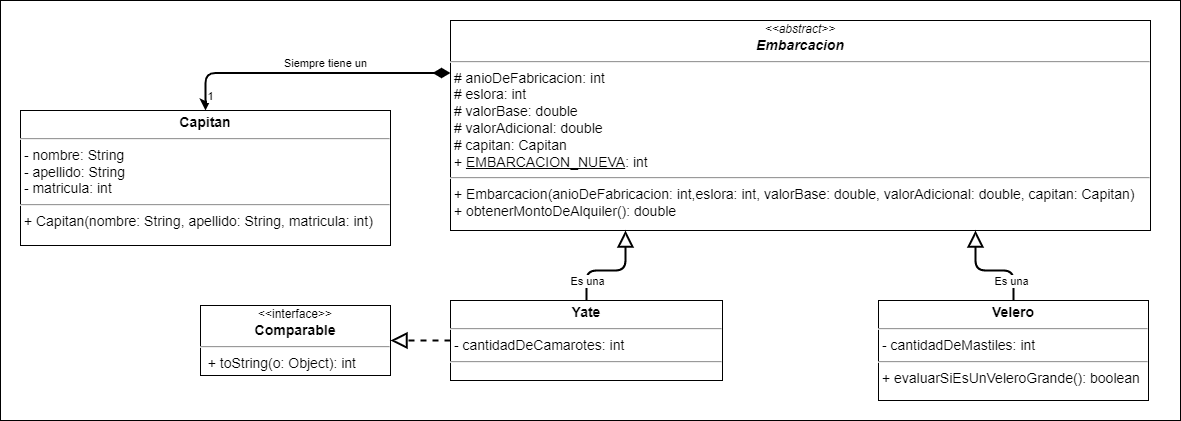

The diagram above was exported from draw.io. Its source (the exported page's mxGraphModel, read from the mxfile embedded in the PNG):
<mxGraphModel dx="1912" dy="3042" grid="1" gridSize="10" guides="1" tooltips="1" connect="1" arrows="1" fold="1" page="1" pageScale="1" pageWidth="827" pageHeight="1169" math="0" shadow="0">
  <root>
    <mxCell id="WIyWlLk6GJQsqaUBKTNV-0" />
    <mxCell id="WIyWlLk6GJQsqaUBKTNV-1" parent="WIyWlLk6GJQsqaUBKTNV-0" />
    <mxCell id="MvcSfsvhsIuprzJAYZkV-0" value="&lt;font style=&quot;font-size: 16px;&quot;&gt;&lt;font style=&quot;font-size: 16px;&quot;&gt;&lt;br&gt;&lt;/font&gt;&lt;/font&gt;" style="rounded=0;whiteSpace=wrap;html=1;align=left;verticalAlign=top;fontSize=30;fontStyle=1;spacingTop=10;spacing=2;spacingLeft=20;fontFamily=Verdana;" parent="WIyWlLk6GJQsqaUBKTNV-1" vertex="1">
      <mxGeometry x="-600" y="-2180" width="1180" height="420" as="geometry" />
    </mxCell>
    <mxCell id="MvcSfsvhsIuprzJAYZkV-1" value="&lt;div style=&quot;text-align: center;&quot;&gt;&lt;i style=&quot;background-color: initial; font-size: 12px;&quot;&gt;&amp;lt;&amp;lt;abstract&amp;gt;&amp;gt;&lt;/i&gt;&lt;/div&gt;&lt;div style=&quot;text-align: center;&quot;&gt;&lt;b&gt;&lt;i&gt;Embarcacion&lt;/i&gt;&lt;/b&gt;&lt;/div&gt;&lt;hr style=&quot;font-size: 14px;&quot;&gt;&lt;p style=&quot;margin: 0px 0px 0px 4px; font-size: 14px;&quot;&gt;&lt;/p&gt;&amp;nbsp;# anioDeFabricacion: int&lt;br&gt;&amp;nbsp;# eslora: int&lt;br&gt;&amp;nbsp;# valorBase: double&lt;br&gt;&amp;nbsp;# valorAdicional: double&lt;br&gt;&amp;nbsp;# capitan: Capitan&lt;br&gt;&amp;nbsp;+&amp;nbsp;&lt;u&gt;EMBARCACION_NUEVA&lt;/u&gt;: int&lt;br&gt;&lt;hr style=&quot;font-size: 14px;&quot;&gt;&lt;i&gt;&amp;nbsp;&lt;/i&gt;+ Embarcacion(anioDeFabricacion: int,eslora: int, valorBase: double, valorAdicional: double, capitan: Capitan)&lt;br&gt;&lt;p style=&quot;margin: 0px 0px 0px 4px;&quot;&gt;&lt;/p&gt;&amp;nbsp;+ obtenerMontoDeAlquiler(): double" style="verticalAlign=top;align=left;overflow=fill;fontSize=14;fontFamily=Helvetica;html=1;spacing=2;spacingTop=0;" parent="WIyWlLk6GJQsqaUBKTNV-1" vertex="1">
      <mxGeometry x="-150" y="-2160" width="700" height="210" as="geometry" />
    </mxCell>
    <mxCell id="MvcSfsvhsIuprzJAYZkV-2" style="edgeStyle=orthogonalEdgeStyle;rounded=1;orthogonalLoop=1;jettySize=auto;html=1;entryX=0.25;entryY=1;entryDx=0;entryDy=0;strokeWidth=2;endArrow=block;endFill=0;endSize=12;" parent="WIyWlLk6GJQsqaUBKTNV-1" source="LtT_zoDD4wVeDJvXFd2j-0" target="MvcSfsvhsIuprzJAYZkV-1" edge="1">
      <mxGeometry relative="1" as="geometry">
        <mxPoint x="-380" y="-1831.25" as="sourcePoint" />
      </mxGeometry>
    </mxCell>
    <mxCell id="q-RRRRDQLt98JG_mkmnz-3" value="Es una" style="edgeLabel;html=1;align=center;verticalAlign=middle;resizable=0;points=[];" parent="MvcSfsvhsIuprzJAYZkV-2" vertex="1" connectable="0">
      <mxGeometry x="0.2074" relative="1" as="geometry">
        <mxPoint x="-36" y="10" as="offset" />
      </mxGeometry>
    </mxCell>
    <mxCell id="Bs801fo3VwErH-w7HFVN-5" value="&lt;p style=&quot;margin: 4px 0px 0px; text-align: center; font-size: 14px;&quot;&gt;&lt;b&gt;Velero&lt;/b&gt;&lt;/p&gt;&lt;hr style=&quot;font-size: 14px;&quot;&gt;&lt;p style=&quot;margin: 0px 0px 0px 4px; font-size: 14px;&quot;&gt;&lt;/p&gt;&amp;nbsp;- cantidadDeMastiles: int&lt;br&gt;&lt;hr style=&quot;font-size: 14px;&quot;&gt;&amp;nbsp;+ evaluarSiEsUnVeleroGrande(): boolean&lt;br&gt;&lt;p style=&quot;margin: 0px 0px 0px 4px;&quot;&gt;&lt;/p&gt;&lt;p style=&quot;margin: 0px 0px 0px 4px;&quot;&gt;&lt;br&gt;&lt;/p&gt;" style="verticalAlign=top;align=left;overflow=fill;fontSize=14;fontFamily=Helvetica;html=1;" parent="WIyWlLk6GJQsqaUBKTNV-1" vertex="1">
      <mxGeometry x="278" y="-1880" width="270" height="100" as="geometry" />
    </mxCell>
    <mxCell id="Bs801fo3VwErH-w7HFVN-8" style="edgeStyle=orthogonalEdgeStyle;rounded=1;orthogonalLoop=1;jettySize=auto;html=1;strokeWidth=2;endArrow=block;endFill=0;endSize=12;exitX=0.5;exitY=0;exitDx=0;exitDy=0;entryX=0.75;entryY=1;entryDx=0;entryDy=0;" parent="WIyWlLk6GJQsqaUBKTNV-1" source="Bs801fo3VwErH-w7HFVN-5" target="MvcSfsvhsIuprzJAYZkV-1" edge="1">
      <mxGeometry relative="1" as="geometry">
        <mxPoint x="-272.57142857142867" y="-1880" as="sourcePoint" />
        <mxPoint x="-230" y="-2010" as="targetPoint" />
      </mxGeometry>
    </mxCell>
    <mxCell id="q-RRRRDQLt98JG_mkmnz-4" value="Es una" style="edgeLabel;html=1;align=center;verticalAlign=middle;resizable=0;points=[];" parent="Bs801fo3VwErH-w7HFVN-8" vertex="1" connectable="0">
      <mxGeometry x="0.7535" relative="1" as="geometry">
        <mxPoint x="35" y="37" as="offset" />
      </mxGeometry>
    </mxCell>
    <mxCell id="LtT_zoDD4wVeDJvXFd2j-0" value="&lt;p style=&quot;margin: 4px 0px 0px; text-align: center; font-size: 14px;&quot;&gt;&lt;b&gt;Yate&lt;/b&gt;&lt;/p&gt;&lt;hr style=&quot;font-size: 14px;&quot;&gt;&lt;p style=&quot;margin: 0px 0px 0px 4px; font-size: 14px;&quot;&gt;&lt;/p&gt;&lt;span style=&quot;background-color: initial;&quot;&gt;&amp;nbsp;- cantidadDeCamarotes: int&lt;/span&gt;&lt;br&gt;&lt;hr style=&quot;font-size: 14px;&quot;&gt;&lt;p style=&quot;margin: 0px 0px 0px 4px;&quot;&gt;&lt;br&gt;&lt;/p&gt;&lt;p style=&quot;color: rgb(0, 0, 0); font-family: Helvetica; font-size: 14px; font-style: normal; font-variant-ligatures: normal; font-variant-caps: normal; font-weight: 400; letter-spacing: normal; orphans: 2; text-align: left; text-indent: 0px; text-transform: none; widows: 2; word-spacing: 0px; -webkit-text-stroke-width: 0px; background-color: rgb(248, 249, 250); text-decoration-thickness: initial; text-decoration-style: initial; text-decoration-color: initial; margin: 0px 0px 0px 4px;&quot;&gt;&lt;/p&gt;&lt;p style=&quot;color: rgb(0, 0, 0); font-family: Helvetica; font-size: 14px; font-style: normal; font-variant-ligatures: normal; font-variant-caps: normal; font-weight: 400; letter-spacing: normal; orphans: 2; text-align: left; text-indent: 0px; text-transform: none; widows: 2; word-spacing: 0px; -webkit-text-stroke-width: 0px; background-color: rgb(248, 249, 250); text-decoration-thickness: initial; text-decoration-style: initial; text-decoration-color: initial; margin: 0px 0px 0px 4px;&quot;&gt;&lt;/p&gt;" style="verticalAlign=top;align=left;overflow=fill;fontSize=14;fontFamily=Helvetica;html=1;" parent="WIyWlLk6GJQsqaUBKTNV-1" vertex="1">
      <mxGeometry x="-150" y="-1880" width="272" height="80" as="geometry" />
    </mxCell>
    <mxCell id="q-RRRRDQLt98JG_mkmnz-1" value="&lt;p style=&quot;margin: 4px 0px 0px; text-align: center; font-size: 14px;&quot;&gt;&lt;b&gt;Capitan&lt;/b&gt;&lt;/p&gt;&lt;hr style=&quot;font-size: 14px;&quot;&gt;&lt;p style=&quot;margin: 0px 0px 0px 4px; font-size: 14px;&quot;&gt;&lt;/p&gt;&amp;nbsp;- nombre: String&lt;br&gt;&amp;nbsp;- apellido: String&lt;br&gt;&amp;nbsp;- matricula: int&lt;br&gt;&lt;hr style=&quot;font-size: 14px;&quot;&gt;&amp;nbsp;+ Capitan(nombre: String, apellido: String, matricula: int)&lt;br&gt;&lt;p style=&quot;margin: 0px 0px 0px 4px;&quot;&gt;&lt;br&gt;&lt;/p&gt;" style="verticalAlign=top;align=left;overflow=fill;fontSize=14;fontFamily=Helvetica;html=1;" parent="WIyWlLk6GJQsqaUBKTNV-1" vertex="1">
      <mxGeometry x="-580" y="-2070" width="370" height="135" as="geometry" />
    </mxCell>
    <mxCell id="q-RRRRDQLt98JG_mkmnz-2" style="edgeStyle=orthogonalEdgeStyle;rounded=1;orthogonalLoop=1;jettySize=auto;html=1;entryX=0.5;entryY=0;entryDx=0;entryDy=0;strokeWidth=2;endArrow=classic;endFill=1;endSize=6;exitX=0;exitY=0.25;exitDx=0;exitDy=0;startArrow=diamondThin;startFill=1;startSize=12;" parent="WIyWlLk6GJQsqaUBKTNV-1" source="MvcSfsvhsIuprzJAYZkV-1" target="q-RRRRDQLt98JG_mkmnz-1" edge="1">
      <mxGeometry relative="1" as="geometry">
        <mxPoint x="-530" y="-1850" as="sourcePoint" />
        <mxPoint x="-272.5" y="-2010" as="targetPoint" />
      </mxGeometry>
    </mxCell>
    <mxCell id="q-RRRRDQLt98JG_mkmnz-5" value="Siempre tiene un" style="edgeLabel;html=1;align=center;verticalAlign=middle;resizable=0;points=[];" parent="q-RRRRDQLt98JG_mkmnz-2" vertex="1" connectable="0">
      <mxGeometry x="-0.2667" y="2" relative="1" as="geometry">
        <mxPoint x="-22" y="-12" as="offset" />
      </mxGeometry>
    </mxCell>
    <mxCell id="q-RRRRDQLt98JG_mkmnz-6" value="1" style="edgeLabel;html=1;align=center;verticalAlign=middle;resizable=0;points=[];" parent="q-RRRRDQLt98JG_mkmnz-2" vertex="1" connectable="0">
      <mxGeometry x="0.7889" y="1" relative="1" as="geometry">
        <mxPoint x="3" y="15" as="offset" />
      </mxGeometry>
    </mxCell>
    <mxCell id="aM9m9k6t151MeyWyktJ9-2" style="edgeStyle=orthogonalEdgeStyle;rounded=1;orthogonalLoop=1;jettySize=auto;html=1;strokeWidth=2;endArrow=block;endFill=0;endSize=12;exitX=0;exitY=0.5;exitDx=0;exitDy=0;dashed=1;entryX=1;entryY=0.5;entryDx=0;entryDy=0;" parent="WIyWlLk6GJQsqaUBKTNV-1" source="LtT_zoDD4wVeDJvXFd2j-0" target="1fVJRYejQQMl1m9N7yK7-0" edge="1">
      <mxGeometry relative="1" as="geometry">
        <mxPoint x="209" y="-1890" as="sourcePoint" />
        <mxPoint x="305" y="-2050" as="targetPoint" />
      </mxGeometry>
    </mxCell>
    <mxCell id="1fVJRYejQQMl1m9N7yK7-0" value="&lt;div style=&quot;text-align: center;&quot;&gt;&lt;span style=&quot;background-color: initial; font-size: 12px;&quot;&gt;&amp;lt;&amp;lt;interface&amp;gt;&amp;gt;&lt;/span&gt;&lt;/div&gt;&lt;div style=&quot;text-align: center;&quot;&gt;&lt;b&gt;Comparable&lt;/b&gt;&lt;/div&gt;&lt;hr style=&quot;font-size: 14px;&quot;&gt;&lt;p style=&quot;margin: 0px 0px 0px 4px; font-size: 14px;&quot;&gt;&lt;/p&gt;&amp;nbsp;&amp;nbsp;+&lt;span style=&quot;background-color: initial;&quot;&gt;&amp;nbsp;toString(o: Object&lt;/span&gt;&lt;span style=&quot;background-color: initial;&quot;&gt;): int&lt;/span&gt;" style="verticalAlign=top;align=left;overflow=fill;fontSize=14;fontFamily=Helvetica;html=1;spacing=2;spacingTop=0;" parent="WIyWlLk6GJQsqaUBKTNV-1" vertex="1">
      <mxGeometry x="-400" y="-1875" width="190" height="70" as="geometry" />
    </mxCell>
  </root>
</mxGraphModel>